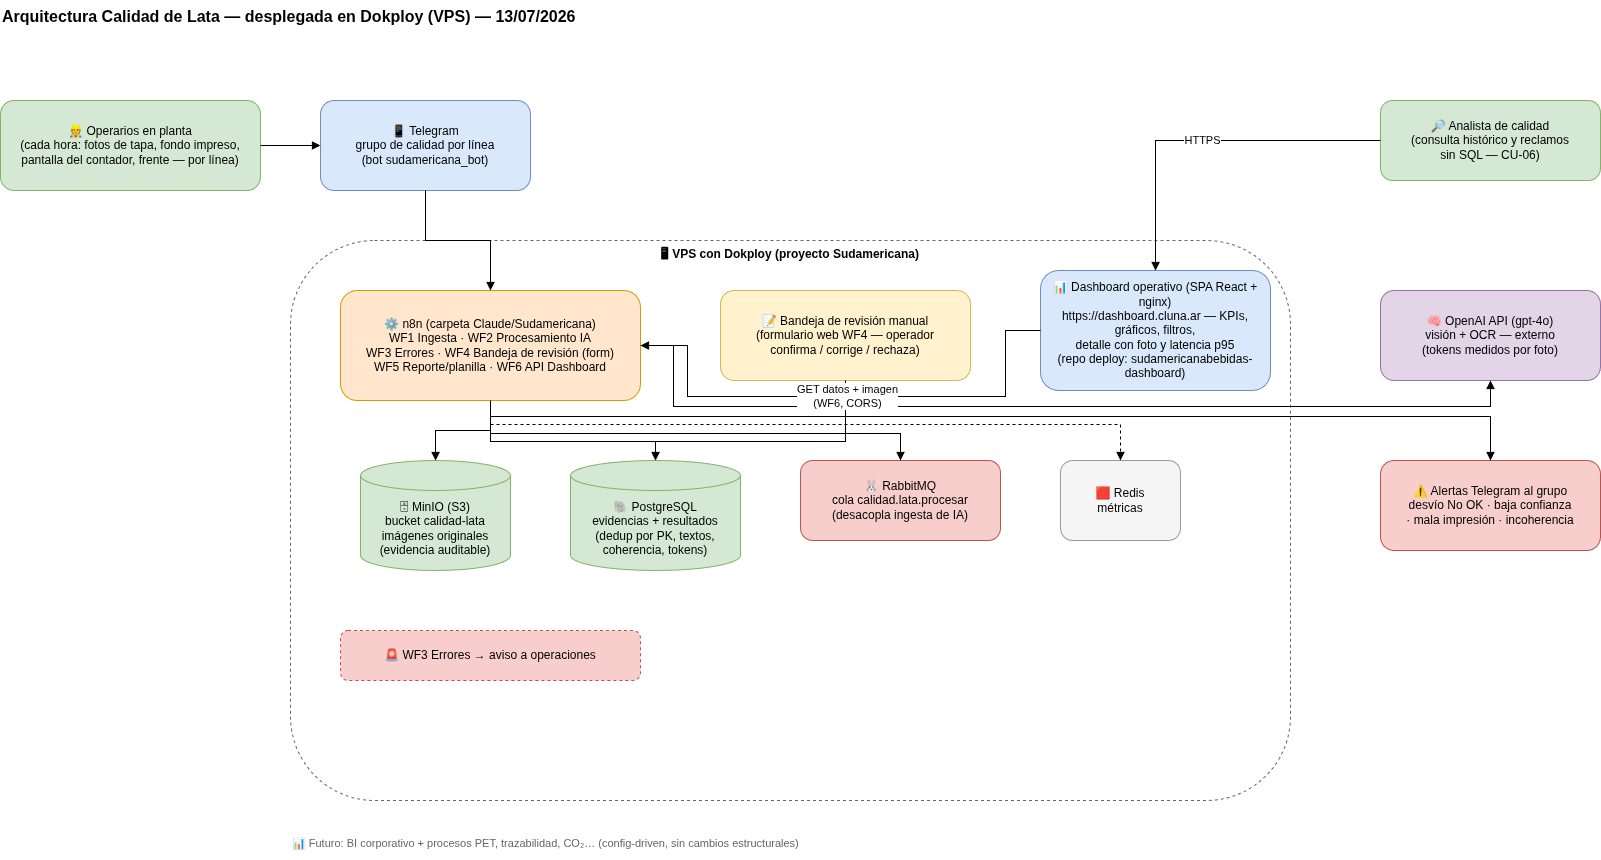

The diagram above was exported from draw.io. Its source (the exported page's mxGraphModel, read from the mxfile embedded in the PNG):
<mxGraphModel dx="1664" dy="978" grid="1" gridSize="10" guides="1" tooltips="1" connect="1" arrows="1" fold="1" page="1" pageScale="1" pageWidth="1700" pageHeight="1000" math="0" shadow="0">
  <root>
    <mxCell id="0" />
    <mxCell id="1" parent="0" />
    <mxCell id="title" parent="1" style="text;html=1;fontSize=16;fontStyle=1;" value="Arquitectura Calidad de Lata — desplegada en Dokploy (VPS) — 13/07/2026" vertex="1">
      <mxGeometry height="30" width="900" x="40" y="20" as="geometry" />
    </mxCell>
    <mxCell id="ops" parent="1" style="rounded=1;whiteSpace=wrap;html=1;fillColor=#d5e8d4;strokeColor=#82b366;" value="👷 Operarios en planta&#10;(cada hora: fotos de tapa, fondo impreso,&#10;pantalla del contador, frente — por línea)" vertex="1">
      <mxGeometry height="90" width="260" x="40" y="120" as="geometry" />
    </mxCell>
    <mxCell id="tg" parent="1" style="rounded=1;whiteSpace=wrap;html=1;fillColor=#dae8fc;strokeColor=#6c8ebf;" value="📱 Telegram&#10;grupo de calidad por línea&#10;(bot sudamericana_bot)" vertex="1">
      <mxGeometry height="90" width="210" x="360" y="120" as="geometry" />
    </mxCell>
    <mxCell id="dokploy" parent="1" style="rounded=1;whiteSpace=wrap;html=1;fillColor=none;strokeColor=#666666;dashed=1;verticalAlign=top;fontStyle=1" value="🖥 VPS con Dokploy (proyecto Sudamericana)" vertex="1">
      <mxGeometry height="560" width="1000" x="330" y="260" as="geometry" />
    </mxCell>
    <mxCell id="n8n" parent="1" style="rounded=1;whiteSpace=wrap;html=1;fillColor=#ffe6cc;strokeColor=#d79b00;" value="⚙ n8n (carpeta Claude/Sudamericana)&#10;WF1 Ingesta · WF2 Procesamiento IA&#10;WF3 Errores · WF4 Bandeja de revisión (form)&#10;WF5 Reporte/planilla · WF6 API Dashboard" vertex="1">
      <mxGeometry height="110" width="300" x="380" y="310" as="geometry" />
    </mxCell>
    <mxCell id="minio" parent="1" style="shape=cylinder3;whiteSpace=wrap;html=1;boundedLbl=1;fillColor=#d5e8d4;strokeColor=#82b366;" value="🗄 MinIO (S3)&#10;bucket calidad-lata&#10;imágenes originales&#10;(evidencia auditable)" vertex="1">
      <mxGeometry height="110" width="150" x="400" y="480" as="geometry" />
    </mxCell>
    <mxCell id="pg" parent="1" style="shape=cylinder3;whiteSpace=wrap;html=1;boundedLbl=1;fillColor=#d5e8d4;strokeColor=#82b366;" value="🐘 PostgreSQL&#10;evidencias + resultados&#10;(dedup por PK, textos,&#10;coherencia, tokens)" vertex="1">
      <mxGeometry height="110" width="170" x="610" y="480" as="geometry" />
    </mxCell>
    <mxCell id="rmq" parent="1" style="rounded=1;whiteSpace=wrap;html=1;fillColor=#f8cecc;strokeColor=#b85450;" value="🐰 RabbitMQ&#10;cola calidad.lata.procesar&#10;(desacopla ingesta de IA)" vertex="1">
      <mxGeometry height="80" width="200" x="840" y="480" as="geometry" />
    </mxCell>
    <mxCell id="redis" parent="1" style="rounded=1;whiteSpace=wrap;html=1;fillColor=#f5f5f5;strokeColor=#999999;" value="🟥 Redis&#10;métricas" vertex="1">
      <mxGeometry height="80" width="120" x="1100" y="480" as="geometry" />
    </mxCell>
    <mxCell id="wf4" parent="1" style="rounded=1;whiteSpace=wrap;html=1;fillColor=#fff2cc;strokeColor=#d6b656;" value="📝 Bandeja de revisión manual&#10;(formulario web WF4 — operador&#10;confirma / corrige / rechaza)" vertex="1">
      <mxGeometry height="90" width="250" x="760" y="310" as="geometry" />
    </mxCell>
    <mxCell id="er" parent="1" style="rounded=1;whiteSpace=wrap;html=1;fillColor=#f8cecc;strokeColor=#b85450;dashed=1;" value="🚨 WF3 Errores → aviso a operaciones" vertex="1">
      <mxGeometry height="50" width="300" x="380" y="650" as="geometry" />
    </mxCell>
    <mxCell id="openai" parent="1" style="rounded=1;whiteSpace=wrap;html=1;fillColor=#e1d5e7;strokeColor=#9673a6;" value="🧠 OpenAI API (gpt-4o)&#10;visión + OCR — externo&#10;(tokens medidos por foto)" vertex="1">
      <mxGeometry height="90" width="220" x="1420" y="310" as="geometry" />
    </mxCell>
    <mxCell id="alertas" parent="1" style="rounded=1;whiteSpace=wrap;html=1;fillColor=#f8cecc;strokeColor=#b85450;" value="⚠ Alertas Telegram al grupo&#10;desvío No OK · baja confianza&#10;· mala impresión · incoherencia" vertex="1">
      <mxGeometry height="90" width="220" x="1420" y="480" as="geometry" />
    </mxCell>
    <mxCell id="dash" parent="1" style="rounded=1;whiteSpace=wrap;html=1;fillColor=#dae8fc;strokeColor=#6c8ebf;" value="📊 Dashboard operativo (SPA React + nginx)&#10;https://dashboard.cluna.ar — KPIs, gráficos, filtros,&#10;detalle con foto y latencia p95&#10;(repo deploy: sudamericanabebidas-dashboard)" vertex="1">
      <mxGeometry height="120" width="230" x="1080" y="290" as="geometry" />
    </mxCell>
    <mxCell id="analista" parent="1" style="rounded=1;whiteSpace=wrap;html=1;fillColor=#d5e8d4;strokeColor=#82b366;" value="🔎 Analista de calidad&#10;(consulta histórico y reclamos&#10;sin SQL — CU-06)" vertex="1">
      <mxGeometry height="80" width="220" x="1420" y="120" as="geometry" />
    </mxCell>
    <mxCell id="fut" parent="1" style="text;html=1;fontSize=11;fontColor=#666666;" value="📊 Futuro: BI corporativo + procesos PET, trazabilidad, CO₂… (config-driven, sin cambios estructurales)" vertex="1">
      <mxGeometry height="30" width="800" x="330" y="850" as="geometry" />
    </mxCell>
    <mxCell id="a1" edge="1" parent="1" source="ops" style="endArrow=block;edgeStyle=orthogonalEdgeStyle;rounded=0;libavoidRouting=1;orthogonalLoop=1;jettySize=auto;html=1;" target="tg">
      <mxGeometry relative="1" as="geometry">
        <Array as="points" />
      </mxGeometry>
    </mxCell>
    <mxCell id="a2" edge="1" parent="1" source="tg" style="endArrow=block;edgeStyle=orthogonalEdgeStyle;rounded=0;libavoidRouting=1;orthogonalLoop=1;jettySize=auto;html=1;" target="n8n">
      <mxGeometry relative="1" as="geometry">
        <Array as="points">
          <mxPoint x="465" y="260" />
          <mxPoint x="530" y="260" />
        </Array>
      </mxGeometry>
    </mxCell>
    <mxCell id="a3" edge="1" parent="1" source="n8n" style="endArrow=block;edgeStyle=orthogonalEdgeStyle;rounded=0;libavoidRouting=1;orthogonalLoop=1;jettySize=auto;html=1;" target="minio">
      <mxGeometry relative="1" as="geometry">
        <Array as="points">
          <mxPoint x="530" y="450" />
          <mxPoint x="475" y="450" />
        </Array>
      </mxGeometry>
    </mxCell>
    <mxCell id="a4" edge="1" parent="1" source="n8n" style="endArrow=block;edgeStyle=orthogonalEdgeStyle;rounded=0;libavoidRouting=1;orthogonalLoop=1;jettySize=auto;html=1;" target="pg">
      <mxGeometry relative="1" as="geometry">
        <Array as="points">
          <mxPoint x="530" y="461" />
          <mxPoint x="695" y="461" />
        </Array>
      </mxGeometry>
    </mxCell>
    <mxCell id="a5" edge="1" parent="1" source="n8n" style="endArrow=block;edgeStyle=orthogonalEdgeStyle;rounded=0;libavoidRouting=1;orthogonalLoop=1;jettySize=auto;html=1;" target="rmq">
      <mxGeometry relative="1" as="geometry">
        <Array as="points">
          <mxPoint x="530" y="453" />
          <mxPoint x="940" y="453" />
        </Array>
      </mxGeometry>
    </mxCell>
    <mxCell id="a6" edge="1" parent="1" source="n8n" style="endArrow=block;dashed=1;edgeStyle=orthogonalEdgeStyle;rounded=0;libavoidRouting=1;orthogonalLoop=1;jettySize=auto;html=1;" target="redis">
      <mxGeometry relative="1" as="geometry">
        <Array as="points">
          <mxPoint x="530" y="444" />
          <mxPoint x="1160" y="444" />
        </Array>
      </mxGeometry>
    </mxCell>
    <mxCell id="a7" edge="1" parent="1" source="n8n" style="endArrow=block;edgeStyle=orthogonalEdgeStyle;rounded=0;libavoidRouting=1;orthogonalLoop=1;jettySize=auto;html=1;" target="openai">
      <mxGeometry relative="1" as="geometry">
        <Array as="points">
          <mxPoint x="713" y="365" />
          <mxPoint x="713" y="426" />
          <mxPoint x="1530" y="426" />
        </Array>
      </mxGeometry>
    </mxCell>
    <mxCell id="a8" edge="1" parent="1" source="n8n" style="endArrow=block;edgeStyle=orthogonalEdgeStyle;rounded=0;libavoidRouting=1;orthogonalLoop=1;jettySize=auto;html=1;" target="alertas">
      <mxGeometry relative="1" as="geometry">
        <Array as="points">
          <mxPoint x="530" y="436" />
          <mxPoint x="1530" y="436" />
        </Array>
      </mxGeometry>
    </mxCell>
    <mxCell id="a9" edge="1" parent="1" source="wf4" style="endArrow=block;edgeStyle=orthogonalEdgeStyle;rounded=0;libavoidRouting=1;orthogonalLoop=1;jettySize=auto;html=1;" target="pg">
      <mxGeometry relative="1" as="geometry">
        <Array as="points">
          <mxPoint x="885" y="461" />
          <mxPoint x="695" y="461" />
        </Array>
      </mxGeometry>
    </mxCell>
    <mxCell id="a10" edge="1" parent="1" source="analista" style="endArrow=block;edgeStyle=orthogonalEdgeStyle;rounded=0;libavoidRouting=1;orthogonalLoop=1;jettySize=auto;html=1;" target="dash" value="HTTPS">
      <mxGeometry relative="1" as="geometry">
        <Array as="points">
          <mxPoint x="1195" y="160" />
        </Array>
      </mxGeometry>
    </mxCell>
    <mxCell id="a11" edge="1" parent="1" source="dash" style="endArrow=block;edgeStyle=orthogonalEdgeStyle;rounded=0;libavoidRouting=1;orthogonalLoop=1;jettySize=auto;html=1;" target="n8n" value="GET datos + imagen&#10;(WF6, CORS)">
      <mxGeometry relative="1" as="geometry">
        <Array as="points">
          <mxPoint x="1045" y="350" />
          <mxPoint x="1045" y="416" />
          <mxPoint x="727" y="416" />
          <mxPoint x="727" y="365" />
        </Array>
      </mxGeometry>
    </mxCell>
  </root>
</mxGraphModel>